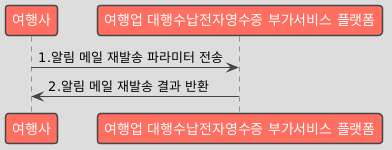

The diagram above was rendered by PlantUML. Its source (embedded in the PNG):
@startuml
!theme toy

participant "여행사" as Business
participant "여행업 대행수납전자영수증 부가서비스 플랫폼" as Platform

Business -> Platform : 1.알림 메일 재발송 파라미터 전송
Platform -> Business : 2.알림 메일 재발송 결과 반환
@enduml